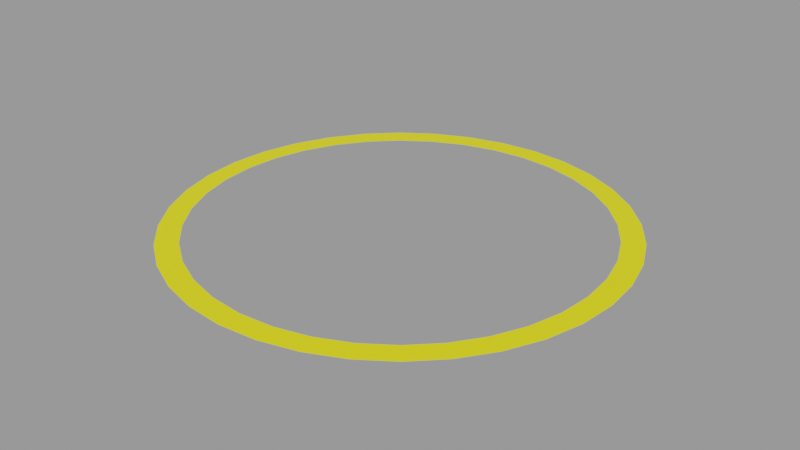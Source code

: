 # Source: target.blend  (saved by Blender 2.83.18; exported with 4.5.12 LTS)
import bpy
from mathutils import Matrix  # noqa: F401  (used for matrix-valued properties, if any)

bpy.ops.wm.read_factory_settings(use_empty=True)
scene = bpy.context.scene
scene.name = 'Empty'

# ---- materials (node trees are filled in below, after node groups)
mat_targetmaterial = bpy.data.materials.new('TargetMaterial')
mat_targetmaterial.use_transparent_shadow = False

# ---- material node trees
mat_targetmaterial.use_nodes = True; mat_targetmaterial.node_tree.nodes.clear()
_N = mat_targetmaterial.node_tree.nodes; _L = mat_targetmaterial.node_tree.links
n0 = _N.new('ShaderNodeBsdfPrincipled'); n0.name = 'Principled BSDF'; n0.location = (10, 300)
n0.distribution = 'GGX'
n0.subsurface_method = 'BURLEY'
n0.inputs[0].default_value = (1.0, 0.9114, 0.0, 1.0)
n0.inputs[3].default_value = 1.45
n0.inputs[27].default_value = (0.0, 0.0, 0.0, 1.0)
n0.inputs[28].default_value = 1.0
n1 = _N.new('ShaderNodeOutputMaterial'); n1.name = 'Material Output'; n1.location = (300, 300)
_L.new(n0.outputs[0], n1.inputs[0])
n1.is_active_output = True

# ---- meshes
me_circle = bpy.data.meshes.new('Circle')
me_circle.from_pydata([(0.0, 50.0, 0.0), (-8.682, 49.24, 0.0), (-17.1, 46.98, 0.0), (-25.0, 43.3, 0.0), (-32.14, 38.3, 0.0), (-38.3, 32.14, 0.0), (-43.3, 25.0, 0.0), (-46.98, 17.1, 0.0), (-49.24, 8.682, 0.0), (-50.0, 3.775e-06, 0.0), (-49.24, -8.682, 0.0), (-46.98, -17.1, 0.0), (-43.3, -25.0, 0.0), (-38.3, -32.14, 0.0), (-32.14, -38.3, 0.0), (-25.0, -43.3, 0.0), (-17.1, -46.98, 0.0), (-8.682, -49.24, 0.0), (-1.947e-05, -50.0, 0.0), (8.682, -49.24, 0.0), (17.1, -46.98, 0.0), (25.0, -43.3, 0.0), (32.14, -38.3, 0.0), (38.3, -32.14, 0.0), (43.3, -25.0, 0.0), (46.98, -17.1, 0.0), (49.24, -8.682, 0.0), (50.0, -2.325e-05, 0.0), (49.24, 8.682, 0.0), (46.98, 17.1, 0.0), (43.3, 25.0, 0.0), (38.3, 32.14, 0.0), (32.14, 38.3, 0.0), (25.0, 43.3, 0.0), (17.1, 46.98, 0.0), (8.682, 49.24, 0.0), (-7.811, 44.3, 0.0), (-1.276e-06, 44.98, 0.0), (-15.38, 42.27, 0.0), (-22.49, 38.95, 0.0), (-28.91, 34.46, 0.0), (-34.46, 28.91, 0.0), (-38.95, 22.49, 0.0), (-42.27, 15.38, 0.0), (-44.3, 7.811, 0.0), (-44.98, 2.686e-06, 0.0), (-44.3, -7.811, 0.0), (-42.27, -15.38, 0.0), (-38.95, -22.49, 0.0), (-34.46, -28.91, 0.0), (-28.91, -34.46, 0.0), (-22.49, -38.95, 0.0), (-15.38, -42.27, 0.0), (-7.811, -44.3, 0.0), (-1.729e-05, -44.98, 0.0), (7.811, -44.3, 0.0), (15.38, -42.27, 0.0), (22.49, -38.95, 0.0), (28.91, -34.46, 0.0), (34.46, -28.91, 0.0), (38.95, -22.49, 0.0), (42.27, -15.38, 0.0), (44.3, -7.811, 0.0), (44.98, -2.107e-05, 0.0), (44.3, 7.811, 0.0), (42.27, 15.38, 0.0), (38.95, 22.49, 0.0), (34.46, 28.91, 0.0), (28.91, 34.46, 0.0), (22.49, 38.95, 0.0), (15.38, 42.27, 0.0), (7.811, 44.3, 0.0)], [], [(36, 37, 0, 1), (38, 36, 1, 2), (39, 38, 2, 3), (40, 39, 3, 4), (41, 40, 4, 5), (42, 41, 5, 6), (43, 42, 6, 7), (44, 43, 7, 8), (45, 44, 8, 9), (46, 45, 9, 10), (47, 46, 10, 11), (48, 47, 11, 12), (49, 48, 12, 13), (50, 49, 13, 14), (51, 50, 14, 15), (52, 51, 15, 16), (53, 52, 16, 17), (54, 53, 17, 18), (55, 54, 18, 19), (56, 55, 19, 20), (57, 56, 20, 21), (58, 57, 21, 22), (59, 58, 22, 23), (60, 59, 23, 24), (61, 60, 24, 25), (62, 61, 25, 26), (63, 62, 26, 27), (64, 63, 27, 28), (65, 64, 28, 29), (66, 65, 29, 30), (67, 66, 30, 31), (68, 67, 31, 32), (69, 68, 32, 33), (70, 69, 33, 34), (71, 70, 34, 35), (37, 71, 35, 0)])
_uv = me_circle.uv_layers.new(name='UVMap')
_uv.uv.foreach_set('vector', [0.4219, 0.943, 0.5, 0.9498, 0.5, 1.0, 0.4132, 0.9924, 0.3462, 0.9227, 0.4219, 0.943, 0.4132, 0.9924, 0.329, 0.9698, 0.2751, 0.8895, 0.3462, 0.9227, 0.329, 0.9698, 0.25, 0.933, 0.2109, 0.8446, 0.2751, 0.8895, 0.25, 0.933, 0.1786, 0.883, 0.1554, 0.7891, 0.2109, 0.8446, 0.1786, 0.883, 0.117, 0.8214, 0.1105, 0.7249, 0.1554, 0.7891, 0.117, 0.8214, 0.06699, 0.75, 0.07732, 0.6538, 0.1105, 0.7249, 0.06699, 0.75, 0.03015, 0.671, 0.05702, 0.5781, 0.07732, 0.6538, 0.03015, 0.671, 0.007596, 0.5868, 0.05019, 0.5, 0.05702, 0.5781, 0.007596, 0.5868, 0.0, 0.5, 0.05702, 0.4219, 0.05019, 0.5, 0.0, 0.5, 0.007596, 0.4132, 0.07732, 0.3462, 0.05702, 0.4219, 0.007596, 0.4132, 0.03015, 0.329, 0.1105, 0.2751, 0.07732, 0.3462, 0.03015, 0.329, 0.06699, 0.25, 0.1554, 0.2109, 0.1105, 0.2751, 0.06699, 0.25, 0.117, 0.1786, 0.2109, 0.1554, 0.1554, 0.2109, 0.117, 0.1786, 0.1786, 0.117, 0.2751, 0.1105, 0.2109, 0.1554, 0.1786, 0.117, 0.25, 0.06699, 0.3462, 0.07732, 0.2751, 0.1105, 0.25, 0.06699, 0.329, 0.03015, 0.4219, 0.05702, 0.3462, 0.07732, 0.329, 0.03015, 0.4132, 0.007596, 0.5, 0.05019, 0.4219, 0.05702, 0.4132, 0.007596, 0.5, 0.0, 0.5781, 0.05702, 0.5, 0.05019, 0.5, 0.0, 0.5868, 0.007596, 0.6538, 0.07732, 0.5781, 0.05702, 0.5868, 0.007596, 0.671, 0.03015, 0.7249, 0.1105, 0.6538, 0.07732, 0.671, 0.03015, 0.75, 0.06699, 0.7891, 0.1554, 0.7249, 0.1105, 0.75, 0.06699, 0.8214, 0.117, 0.8446, 0.2109, 0.7891, 0.1554, 0.8214, 0.117, 0.883, 0.1786, 0.8895, 0.2751, 0.8446, 0.2109, 0.883, 0.1786, 0.933, 0.25, 0.9227, 0.3462, 0.8895, 0.2751, 0.933, 0.25, 0.9698, 0.329, 0.943, 0.4219, 0.9227, 0.3462, 0.9698, 0.329, 0.9924, 0.4132, 0.9498, 0.5, 0.943, 0.4219, 0.9924, 0.4132, 1.0, 0.5, 0.943, 0.5781, 0.9498, 0.5, 1.0, 0.5, 0.9924, 0.5868, 0.9227, 0.6538, 0.943, 0.5781, 0.9924, 0.5868, 0.9698, 0.671, 0.8895, 0.7249, 0.9227, 0.6538, 0.9698, 0.671, 0.933, 0.75, 0.8446, 0.7891, 0.8895, 0.7249, 0.933, 0.75, 0.883, 0.8214, 0.7891, 0.8446, 0.8446, 0.7891, 0.883, 0.8214, 0.8214, 0.883, 0.7249, 0.8895, 0.7891, 0.8446, 0.8214, 0.883, 0.75, 0.933, 0.6538, 0.9227, 0.7249, 0.8895, 0.75, 0.933, 0.671, 0.9698, 0.5781, 0.943, 0.6538, 0.9227, 0.671, 0.9698, 0.5868, 0.9924, 0.5, 0.9498, 0.5781, 0.943, 0.5868, 0.9924, 0.5, 1.0])
me_circle.materials.append(mat_targetmaterial)
me_circle.use_remesh_fix_poles = True
me_circle.use_remesh_preserve_attributes = False
me_circle.use_mirror_vertex_groups = False
me_circle.update()

# ---- objects
ob_targer = bpy.data.objects.new('Targer', me_circle)

# ---- transforms, parenting, visibility, modifiers, constraints
ob_targer.location = (0.0, 0.0, 1.0)
ob_targer.scale = (2.0, 2.0, 1.0)
ob_targer.lineart.crease_threshold = 0.0

# ---- collection membership
scene.collection.objects.link(ob_targer)

# ---- scene / render settings (as saved in the file)
scene.frame_start = 1; scene.frame_end = 250; scene.frame_set(1)
scene.render.engine = 'BLENDER_EEVEE_NEXT'
scene.render.image_settings.exr_codec = 'NONE'
scene.render.simplify_subdivision_render = 0
scene.render.simplify_child_particles_render = 0.0
scene.cycles.use_denoising = False
scene.cycles.samples = 128
scene.cycles.sampling_pattern = 'TABULATED_SOBOL'
scene.cycles.use_adaptive_sampling = False
scene.cycles.use_light_tree = False
scene.view_settings.view_transform = 'Filmic'
bpy.context.view_layer.update()

# ---- added for rendering (the .blend has no active camera and no usable light): camera, sun + grey world if the file has none
cam_auto = bpy.data.cameras.new('AutoCamera')
cam_auto.lens = 50.0
cam_auto.sensor_width = 36.0
cam_auto.clip_end = 4592.69
ob_auto_camera = bpy.data.objects.new('AutoCamera', cam_auto)
scene.collection.objects.link(ob_auto_camera)
ob_auto_camera.location = (261.693, -314.032, 210.354)
ob_auto_camera.rotation_euler = (1.09748, -7.21219e-08, 0.694738)
scene.camera = ob_auto_camera
light_auto_sun = bpy.data.lights.new('AutoSun', 'SUN')
light_auto_sun.energy = 3.0
light_auto_sun.angle = 0.0523599
ob_auto_sun = bpy.data.objects.new('AutoSun', light_auto_sun)
scene.collection.objects.link(ob_auto_sun)
ob_auto_sun.rotation_euler = (0.872665, 0.174533, 0.523599)
if scene.world is None:
    world_auto = bpy.data.worlds.new('AutoWorld')
    world_auto.color = (0.3, 0.3, 0.3)
    scene.world = world_auto
bpy.context.view_layer.update()
